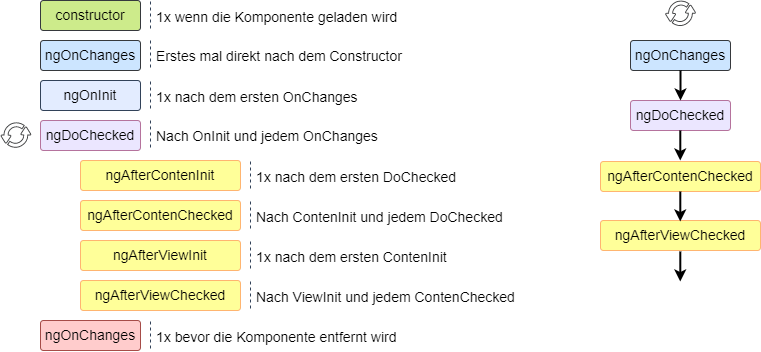

The diagram above was exported from draw.io. Its source (the exported page's mxGraphModel, read from the mxfile embedded in the PNG):
<mxGraphModel dx="825" dy="490" grid="1" gridSize="10" guides="1" tooltips="1" connect="1" arrows="1" fold="1" page="1" pageScale="1" pageWidth="827" pageHeight="1169" math="0" shadow="0">
  <root>
    <mxCell id="0" />
    <mxCell id="1" parent="0" />
    <mxCell id="eflE-HqHVFOa5_tMaBWD-1" value="&lt;font style=&quot;font-size: 14px;&quot;&gt;constructor&lt;/font&gt;" style="rounded=1;arcSize=10;whiteSpace=wrap;html=1;align=center;fillColor=#cdeb8b;strokeColor=#36393d;" vertex="1" parent="1">
      <mxGeometry x="80" y="40" width="100" height="30" as="geometry" />
    </mxCell>
    <mxCell id="eflE-HqHVFOa5_tMaBWD-2" value="&lt;font style=&quot;font-size: 14px;&quot;&gt;ngOnChanges&lt;/font&gt;" style="rounded=1;arcSize=10;whiteSpace=wrap;html=1;align=center;fillColor=#cce5ff;strokeColor=#36393d;" vertex="1" parent="1">
      <mxGeometry x="80" y="80" width="100" height="30" as="geometry" />
    </mxCell>
    <mxCell id="eflE-HqHVFOa5_tMaBWD-3" value="&lt;font style=&quot;font-size: 14px;&quot;&gt;ngOnInit&lt;/font&gt;" style="rounded=1;arcSize=10;whiteSpace=wrap;html=1;align=center;fillColor=#E3ECFF;strokeColor=#324259;" vertex="1" parent="1">
      <mxGeometry x="80" y="120" width="100" height="30" as="geometry" />
    </mxCell>
    <mxCell id="eflE-HqHVFOa5_tMaBWD-4" value="&lt;font style=&quot;font-size: 14px;&quot;&gt;ngDoChecked&lt;/font&gt;" style="rounded=1;arcSize=10;whiteSpace=wrap;html=1;align=center;fillColor=#EBE6FF;strokeColor=#B5739D;" vertex="1" parent="1">
      <mxGeometry x="80" y="160" width="100" height="30" as="geometry" />
    </mxCell>
    <mxCell id="eflE-HqHVFOa5_tMaBWD-5" value="&lt;font style=&quot;font-size: 14px;&quot;&gt;ngAfterContenInit&lt;/font&gt;" style="rounded=1;arcSize=10;whiteSpace=wrap;html=1;align=center;fillColor=#FFFF99;strokeColor=#FFB570;" vertex="1" parent="1">
      <mxGeometry x="120" y="200" width="160" height="30" as="geometry" />
    </mxCell>
    <mxCell id="eflE-HqHVFOa5_tMaBWD-6" value="&lt;font style=&quot;font-size: 14px;&quot;&gt;ngAfterContenChecked&lt;/font&gt;" style="rounded=1;arcSize=10;whiteSpace=wrap;html=1;align=center;fillColor=#FFFF99;strokeColor=#FFB570;" vertex="1" parent="1">
      <mxGeometry x="120" y="240" width="160" height="30" as="geometry" />
    </mxCell>
    <mxCell id="eflE-HqHVFOa5_tMaBWD-7" value="&lt;font style=&quot;font-size: 14px;&quot;&gt;ngAfterViewInit&lt;/font&gt;" style="rounded=1;arcSize=10;whiteSpace=wrap;html=1;align=center;fillColor=#FFFF99;strokeColor=#FFB570;" vertex="1" parent="1">
      <mxGeometry x="120" y="280" width="160" height="30" as="geometry" />
    </mxCell>
    <mxCell id="eflE-HqHVFOa5_tMaBWD-8" value="&lt;font style=&quot;font-size: 14px;&quot;&gt;ngAfterViewChecked&lt;/font&gt;" style="rounded=1;arcSize=10;whiteSpace=wrap;html=1;align=center;fillColor=#FFFF99;strokeColor=#FFB570;" vertex="1" parent="1">
      <mxGeometry x="120" y="320" width="160" height="30" as="geometry" />
    </mxCell>
    <mxCell id="eflE-HqHVFOa5_tMaBWD-9" value="&lt;font style=&quot;font-size: 14px;&quot;&gt;ngOnChanges&lt;/font&gt;" style="rounded=1;arcSize=10;whiteSpace=wrap;html=1;align=center;fillColor=#ffcccc;strokeColor=#A64C48;" vertex="1" parent="1">
      <mxGeometry x="80" y="360" width="100" height="30" as="geometry" />
    </mxCell>
    <mxCell id="eflE-HqHVFOa5_tMaBWD-11" value="1x wenn die Komponente geladen wird" style="shape=partialRectangle;fillColor=none;align=left;verticalAlign=middle;strokeColor=none;spacingLeft=34;rotatable=0;points=[[0,0.5],[1,0.5]];portConstraint=eastwest;dropTarget=0;fontSize=14;" vertex="1" parent="1">
      <mxGeometry x="160" y="41" width="90" height="30" as="geometry" />
    </mxCell>
    <mxCell id="eflE-HqHVFOa5_tMaBWD-12" value="" style="shape=partialRectangle;top=0;left=0;bottom=0;fillColor=none;stokeWidth=1;dashed=1;align=left;verticalAlign=middle;spacingLeft=4;spacingRight=4;overflow=hidden;rotatable=0;points=[];portConstraint=eastwest;part=1;strokeColor=#324259;fontSize=14;" vertex="1" connectable="0" parent="eflE-HqHVFOa5_tMaBWD-11">
      <mxGeometry width="30" height="30" as="geometry" />
    </mxCell>
    <mxCell id="eflE-HqHVFOa5_tMaBWD-13" value="1x nach dem ersten OnChanges" style="shape=partialRectangle;fillColor=none;align=left;verticalAlign=middle;strokeColor=none;spacingLeft=34;rotatable=0;points=[[0,0.5],[1,0.5]];portConstraint=eastwest;dropTarget=0;fontSize=14;" vertex="1" parent="1">
      <mxGeometry x="160" y="121" width="90" height="30" as="geometry" />
    </mxCell>
    <mxCell id="eflE-HqHVFOa5_tMaBWD-14" value="" style="shape=partialRectangle;top=0;left=0;bottom=0;fillColor=none;stokeWidth=1;dashed=1;align=left;verticalAlign=middle;spacingLeft=4;spacingRight=4;overflow=hidden;rotatable=0;points=[];portConstraint=eastwest;part=1;strokeColor=#324259;fontSize=14;" vertex="1" connectable="0" parent="eflE-HqHVFOa5_tMaBWD-13">
      <mxGeometry width="30" height="30" as="geometry" />
    </mxCell>
    <mxCell id="eflE-HqHVFOa5_tMaBWD-15" value="1x bevor die Komponente entfernt wird" style="shape=partialRectangle;fillColor=none;align=left;verticalAlign=middle;strokeColor=none;spacingLeft=34;rotatable=0;points=[[0,0.5],[1,0.5]];portConstraint=eastwest;dropTarget=0;fontSize=14;" vertex="1" parent="1">
      <mxGeometry x="160" y="361" width="90" height="30" as="geometry" />
    </mxCell>
    <mxCell id="eflE-HqHVFOa5_tMaBWD-16" value="" style="shape=partialRectangle;top=0;left=0;bottom=0;fillColor=none;stokeWidth=1;dashed=1;align=left;verticalAlign=middle;spacingLeft=4;spacingRight=4;overflow=hidden;rotatable=0;points=[];portConstraint=eastwest;part=1;strokeColor=#324259;fontSize=14;" vertex="1" connectable="0" parent="eflE-HqHVFOa5_tMaBWD-15">
      <mxGeometry width="30" height="30" as="geometry" />
    </mxCell>
    <mxCell id="eflE-HqHVFOa5_tMaBWD-17" value="Nach OnInit und jedem OnChanges" style="shape=partialRectangle;fillColor=none;align=left;verticalAlign=middle;strokeColor=none;spacingLeft=34;rotatable=0;points=[[0,0.5],[1,0.5]];portConstraint=eastwest;dropTarget=0;fontSize=14;" vertex="1" parent="1">
      <mxGeometry x="160" y="160" width="90" height="30" as="geometry" />
    </mxCell>
    <mxCell id="eflE-HqHVFOa5_tMaBWD-18" value="" style="shape=partialRectangle;top=0;left=0;bottom=0;fillColor=none;stokeWidth=1;dashed=1;align=left;verticalAlign=middle;spacingLeft=4;spacingRight=4;overflow=hidden;rotatable=0;points=[];portConstraint=eastwest;part=1;strokeColor=#324259;fontSize=14;" vertex="1" connectable="0" parent="eflE-HqHVFOa5_tMaBWD-17">
      <mxGeometry width="30" height="30" as="geometry" />
    </mxCell>
    <mxCell id="eflE-HqHVFOa5_tMaBWD-19" value="Erstes mal direkt nach dem Constructor" style="shape=partialRectangle;fillColor=none;align=left;verticalAlign=middle;strokeColor=none;spacingLeft=34;rotatable=0;points=[[0,0.5],[1,0.5]];portConstraint=eastwest;dropTarget=0;fontSize=14;" vertex="1" parent="1">
      <mxGeometry x="160" y="80" width="90" height="30" as="geometry" />
    </mxCell>
    <mxCell id="eflE-HqHVFOa5_tMaBWD-20" value="" style="shape=partialRectangle;top=0;left=0;bottom=0;fillColor=none;stokeWidth=1;dashed=1;align=left;verticalAlign=middle;spacingLeft=4;spacingRight=4;overflow=hidden;rotatable=0;points=[];portConstraint=eastwest;part=1;strokeColor=#324259;fontSize=14;" vertex="1" connectable="0" parent="eflE-HqHVFOa5_tMaBWD-19">
      <mxGeometry width="30" height="30" as="geometry" />
    </mxCell>
    <mxCell id="eflE-HqHVFOa5_tMaBWD-21" value="" style="sketch=0;pointerEvents=1;shadow=0;dashed=0;html=1;strokeColor=none;fillColor=#434445;aspect=fixed;labelPosition=center;verticalLabelPosition=bottom;verticalAlign=top;align=center;outlineConnect=0;shape=mxgraph.vvd.business_continuity_data_protection;fontSize=14;" vertex="1" parent="1">
      <mxGeometry x="40" y="161.75" width="30.81" height="26.5" as="geometry" />
    </mxCell>
    <mxCell id="eflE-HqHVFOa5_tMaBWD-22" value="1x nach dem ersten DoChecked" style="shape=partialRectangle;fillColor=none;align=left;verticalAlign=middle;strokeColor=none;spacingLeft=34;rotatable=0;points=[[0,0.5],[1,0.5]];portConstraint=eastwest;dropTarget=0;fontSize=14;" vertex="1" parent="1">
      <mxGeometry x="260" y="201" width="90" height="30" as="geometry" />
    </mxCell>
    <mxCell id="eflE-HqHVFOa5_tMaBWD-23" value="" style="shape=partialRectangle;top=0;left=0;bottom=0;fillColor=none;stokeWidth=1;dashed=1;align=left;verticalAlign=middle;spacingLeft=4;spacingRight=4;overflow=hidden;rotatable=0;points=[];portConstraint=eastwest;part=1;strokeColor=#324259;fontSize=14;" vertex="1" connectable="0" parent="eflE-HqHVFOa5_tMaBWD-22">
      <mxGeometry width="30" height="30" as="geometry" />
    </mxCell>
    <mxCell id="eflE-HqHVFOa5_tMaBWD-24" value="&lt;font style=&quot;font-size: 14px;&quot;&gt;ngOnChanges&lt;/font&gt;" style="rounded=1;arcSize=10;whiteSpace=wrap;html=1;align=center;fillColor=#cce5ff;strokeColor=#36393d;" vertex="1" parent="1">
      <mxGeometry x="670" y="80" width="100" height="30" as="geometry" />
    </mxCell>
    <mxCell id="eflE-HqHVFOa5_tMaBWD-25" value="&lt;font style=&quot;font-size: 14px;&quot;&gt;ngDoChecked&lt;/font&gt;" style="rounded=1;arcSize=10;whiteSpace=wrap;html=1;align=center;fillColor=#EBE6FF;strokeColor=#B5739D;" vertex="1" parent="1">
      <mxGeometry x="670" y="140" width="100" height="30" as="geometry" />
    </mxCell>
    <mxCell id="eflE-HqHVFOa5_tMaBWD-27" value="" style="sketch=0;pointerEvents=1;shadow=0;dashed=0;html=1;strokeColor=none;fillColor=#434445;aspect=fixed;labelPosition=center;verticalLabelPosition=bottom;verticalAlign=top;align=center;outlineConnect=0;shape=mxgraph.vvd.business_continuity_data_protection;fontSize=14;" vertex="1" parent="1">
      <mxGeometry x="704.6" y="40" width="30.81" height="26.5" as="geometry" />
    </mxCell>
    <mxCell id="eflE-HqHVFOa5_tMaBWD-28" value="&lt;font style=&quot;font-size: 14px;&quot;&gt;ngAfterContenChecked&lt;/font&gt;" style="rounded=1;arcSize=10;whiteSpace=wrap;html=1;align=center;fillColor=#FFFF99;strokeColor=#FFB570;" vertex="1" parent="1">
      <mxGeometry x="640" y="201" width="160" height="30" as="geometry" />
    </mxCell>
    <mxCell id="eflE-HqHVFOa5_tMaBWD-29" value="Nach ContenInit und jedem DoChecked" style="shape=partialRectangle;fillColor=none;align=left;verticalAlign=middle;strokeColor=none;spacingLeft=34;rotatable=0;points=[[0,0.5],[1,0.5]];portConstraint=eastwest;dropTarget=0;fontSize=14;" vertex="1" parent="1">
      <mxGeometry x="260" y="241" width="90" height="30" as="geometry" />
    </mxCell>
    <mxCell id="eflE-HqHVFOa5_tMaBWD-30" value="" style="shape=partialRectangle;top=0;left=0;bottom=0;fillColor=none;stokeWidth=1;dashed=1;align=left;verticalAlign=middle;spacingLeft=4;spacingRight=4;overflow=hidden;rotatable=0;points=[];portConstraint=eastwest;part=1;strokeColor=#324259;fontSize=14;" vertex="1" connectable="0" parent="eflE-HqHVFOa5_tMaBWD-29">
      <mxGeometry width="30" height="30" as="geometry" />
    </mxCell>
    <mxCell id="eflE-HqHVFOa5_tMaBWD-31" value="1x nach dem ersten ContenInit" style="shape=partialRectangle;fillColor=none;align=left;verticalAlign=middle;strokeColor=none;spacingLeft=34;rotatable=0;points=[[0,0.5],[1,0.5]];portConstraint=eastwest;dropTarget=0;fontSize=14;" vertex="1" parent="1">
      <mxGeometry x="260" y="281" width="90" height="30" as="geometry" />
    </mxCell>
    <mxCell id="eflE-HqHVFOa5_tMaBWD-32" value="" style="shape=partialRectangle;top=0;left=0;bottom=0;fillColor=none;stokeWidth=1;dashed=1;align=left;verticalAlign=middle;spacingLeft=4;spacingRight=4;overflow=hidden;rotatable=0;points=[];portConstraint=eastwest;part=1;strokeColor=#324259;fontSize=14;" vertex="1" connectable="0" parent="eflE-HqHVFOa5_tMaBWD-31">
      <mxGeometry width="30" height="30" as="geometry" />
    </mxCell>
    <mxCell id="eflE-HqHVFOa5_tMaBWD-33" value="&lt;font style=&quot;font-size: 14px;&quot;&gt;ngAfterViewChecked&lt;/font&gt;" style="rounded=1;arcSize=10;whiteSpace=wrap;html=1;align=center;fillColor=#FFFF99;strokeColor=#FFB570;" vertex="1" parent="1">
      <mxGeometry x="640" y="260" width="160" height="30" as="geometry" />
    </mxCell>
    <mxCell id="eflE-HqHVFOa5_tMaBWD-34" value="Nach ViewInit und jedem ContenChecked" style="shape=partialRectangle;fillColor=none;align=left;verticalAlign=middle;strokeColor=none;spacingLeft=34;rotatable=0;points=[[0,0.5],[1,0.5]];portConstraint=eastwest;dropTarget=0;fontSize=14;" vertex="1" parent="1">
      <mxGeometry x="260" y="321" width="90" height="30" as="geometry" />
    </mxCell>
    <mxCell id="eflE-HqHVFOa5_tMaBWD-35" value="" style="shape=partialRectangle;top=0;left=0;bottom=0;fillColor=none;stokeWidth=1;dashed=1;align=left;verticalAlign=middle;spacingLeft=4;spacingRight=4;overflow=hidden;rotatable=0;points=[];portConstraint=eastwest;part=1;strokeColor=#324259;fontSize=14;" vertex="1" connectable="0" parent="eflE-HqHVFOa5_tMaBWD-34">
      <mxGeometry width="30" height="30" as="geometry" />
    </mxCell>
    <mxCell id="eflE-HqHVFOa5_tMaBWD-36" value="" style="endArrow=classic;html=1;rounded=0;fontSize=14;entryX=0.5;entryY=0;entryDx=0;entryDy=0;exitX=0.5;exitY=1;exitDx=0;exitDy=0;strokeWidth=2;" edge="1" parent="1" source="eflE-HqHVFOa5_tMaBWD-24" target="eflE-HqHVFOa5_tMaBWD-25">
      <mxGeometry width="50" height="50" relative="1" as="geometry">
        <mxPoint x="434.6" y="280" as="sourcePoint" />
        <mxPoint x="484.6" y="230" as="targetPoint" />
      </mxGeometry>
    </mxCell>
    <mxCell id="eflE-HqHVFOa5_tMaBWD-37" value="" style="endArrow=classic;html=1;rounded=0;fontSize=14;entryX=0.5;entryY=0;entryDx=0;entryDy=0;exitX=0.5;exitY=1;exitDx=0;exitDy=0;strokeWidth=2;" edge="1" parent="1">
      <mxGeometry width="50" height="50" relative="1" as="geometry">
        <mxPoint x="719.8000000000001" y="170" as="sourcePoint" />
        <mxPoint x="719.8000000000001" y="200" as="targetPoint" />
      </mxGeometry>
    </mxCell>
    <mxCell id="eflE-HqHVFOa5_tMaBWD-38" value="" style="endArrow=classic;html=1;rounded=0;fontSize=14;entryX=0.5;entryY=0;entryDx=0;entryDy=0;exitX=0.5;exitY=1;exitDx=0;exitDy=0;strokeWidth=2;" edge="1" parent="1">
      <mxGeometry width="50" height="50" relative="1" as="geometry">
        <mxPoint x="719.8000000000001" y="231" as="sourcePoint" />
        <mxPoint x="719.8000000000001" y="261" as="targetPoint" />
      </mxGeometry>
    </mxCell>
    <mxCell id="eflE-HqHVFOa5_tMaBWD-39" value="" style="endArrow=classic;html=1;rounded=0;fontSize=14;entryX=0.5;entryY=0;entryDx=0;entryDy=0;exitX=0.5;exitY=1;exitDx=0;exitDy=0;strokeWidth=2;" edge="1" parent="1">
      <mxGeometry width="50" height="50" relative="1" as="geometry">
        <mxPoint x="719.8000000000002" y="291" as="sourcePoint" />
        <mxPoint x="719.8000000000002" y="321" as="targetPoint" />
      </mxGeometry>
    </mxCell>
  </root>
</mxGraphModel>